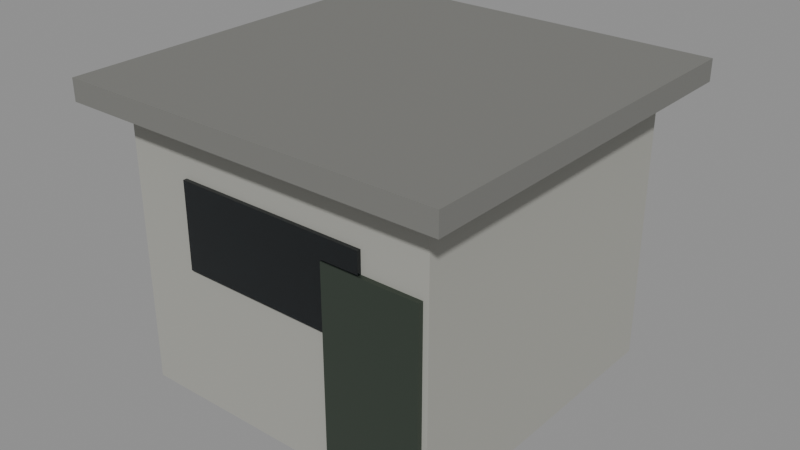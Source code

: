# Source: Guardhouse.blend  (saved by Blender 5.3.31; exported with 4.5.12 LTS)
import bpy
from mathutils import Matrix  # noqa: F401  (used for matrix-valued properties, if any)

bpy.ops.wm.read_factory_settings(use_empty=True)
scene = bpy.context.scene
scene.name = 'Scene'

# ---- collections
col_guardhouse = bpy.data.collections.new('Guardhouse'); scene.collection.children.link(col_guardhouse)

# ---- materials (node trees are filled in below, after node groups)
mat_concrete_0 = bpy.data.materials.new('Concrete_0')
mat_glass_1 = bpy.data.materials.new('Glass_1')
mat_concrete_2 = bpy.data.materials.new('Concrete_2')
mat_metal_3 = bpy.data.materials.new('Metal_3')

# ---- material node trees
mat_concrete_0.use_nodes = True; mat_concrete_0.node_tree.nodes.clear()
_N = mat_concrete_0.node_tree.nodes; _L = mat_concrete_0.node_tree.links
n0 = _N.new('ShaderNodeBsdfPrincipled'); n0.name = 'Principled BSDF'; n0.location = (-200, 100)
n0.inputs[0].default_value = (0.3763, 0.3763, 0.3419, 1.0)
n0.inputs[2].default_value = 0.9
n0.inputs[10].default_value = 0.005
n1 = _N.new('ShaderNodeOutputMaterial'); n1.name = 'Material Output'; n1.location = (200, 100)
_L.new(n0.outputs[0], n1.inputs[0])
n1.is_active_output = True
mat_glass_1.use_nodes = True; mat_glass_1.node_tree.nodes.clear()
_N = mat_glass_1.node_tree.nodes; _L = mat_glass_1.node_tree.links
n0 = _N.new('ShaderNodeBsdfPrincipled'); n0.name = 'Principled BSDF'; n0.location = (-200, 100)
n0.inputs[0].default_value = (0.01298, 0.02122, 0.02732, 1.0)
n0.inputs[2].default_value = 0.05
n0.inputs[10].default_value = 0.005
n0.inputs[18].default_value = 0.85
n1 = _N.new('ShaderNodeOutputMaterial'); n1.name = 'Material Output'; n1.location = (200, 100)
_L.new(n0.outputs[0], n1.inputs[0])
n1.is_active_output = True
mat_concrete_2.use_nodes = True; mat_concrete_2.node_tree.nodes.clear()
_N = mat_concrete_2.node_tree.nodes; _L = mat_concrete_2.node_tree.links
n0 = _N.new('ShaderNodeBsdfPrincipled'); n0.name = 'Principled BSDF'; n0.location = (-200, 100)
n0.inputs[0].default_value = (0.1878, 0.1878, 0.1746, 1.0)
n0.inputs[2].default_value = 0.9
n0.inputs[10].default_value = 0.005
n1 = _N.new('ShaderNodeOutputMaterial'); n1.name = 'Material Output'; n1.location = (200, 100)
_L.new(n0.outputs[0], n1.inputs[0])
n1.is_active_output = True
mat_metal_3.use_nodes = True; mat_metal_3.node_tree.nodes.clear()
_N = mat_metal_3.node_tree.nodes; _L = mat_metal_3.node_tree.links
n0 = _N.new('ShaderNodeBsdfPrincipled'); n0.name = 'Principled BSDF'; n0.location = (-200, 100)
n0.inputs[0].default_value = (0.06125, 0.08022, 0.06125, 1.0)
n0.inputs[1].default_value = 0.55
n0.inputs[2].default_value = 0.42
n0.inputs[10].default_value = 0.005
n1 = _N.new('ShaderNodeOutputMaterial'); n1.name = 'Material Output'; n1.location = (200, 100)
_L.new(n0.outputs[0], n1.inputs[0])
n1.is_active_output = True

# ---- meshes
me_walls_1 = bpy.data.meshes.new('Walls_1')
me_walls_1.from_pydata([(-1.5, -1.5, -1.3), (-1.5, -1.5, 1.3), (-1.5, 1.5, -1.3), (-1.5, 1.5, 1.3), (1.5, -1.5, -1.3), (1.5, -1.5, 1.3), (1.5, 1.5, -1.3), (1.5, 1.5, 1.3)], [], [(0, 1, 3, 2), (2, 3, 7, 6), (6, 7, 5, 4), (4, 5, 1, 0), (2, 6, 4, 0), (7, 3, 1, 5)])
me_walls_1.materials.append(mat_concrete_0)
me_walls_1.update()
me_windowb_2 = bpy.data.meshes.new('WindowB_2')
me_windowb_2.from_pydata([(-0.9, -0.025, -0.4), (-0.9, -0.025, 0.4), (-0.9, 0.025, -0.4), (-0.9, 0.025, 0.4), (0.9, -0.025, -0.4), (0.9, -0.025, 0.4), (0.9, 0.025, -0.4), (0.9, 0.025, 0.4)], [], [(0, 1, 3, 2), (2, 3, 7, 6), (6, 7, 5, 4), (4, 5, 1, 0), (2, 6, 4, 0), (7, 3, 1, 5)])
me_windowb_2.materials.append(mat_glass_1)
me_windowb_2.update()
me_windowf_3 = bpy.data.meshes.new('WindowF_3')
me_windowf_3.from_pydata([(-0.9, -0.025, -0.4), (-0.9, -0.025, 0.4), (-0.9, 0.025, -0.4), (-0.9, 0.025, 0.4), (0.9, -0.025, -0.4), (0.9, -0.025, 0.4), (0.9, 0.025, -0.4), (0.9, 0.025, 0.4)], [], [(0, 1, 3, 2), (2, 3, 7, 6), (6, 7, 5, 4), (4, 5, 1, 0), (2, 6, 4, 0), (7, 3, 1, 5)])
me_windowf_3.materials.append(mat_glass_1)
me_windowf_3.update()
me_roof_4 = bpy.data.meshes.new('Roof_4')
me_roof_4.from_pydata([(-1.8, -1.8, -0.1), (-1.8, -1.8, 0.1), (-1.8, 1.8, -0.1), (-1.8, 1.8, 0.1), (1.8, -1.8, -0.1), (1.8, -1.8, 0.1), (1.8, 1.8, -0.1), (1.8, 1.8, 0.1)], [], [(0, 1, 3, 2), (2, 3, 7, 6), (6, 7, 5, 4), (4, 5, 1, 0), (2, 6, 4, 0), (7, 3, 1, 5)])
me_roof_4.materials.append(mat_concrete_2)
me_roof_4.update()
me_door_5 = bpy.data.meshes.new('Door_5')
me_door_5.from_pydata([(-0.45, -0.025, -0.95), (-0.45, -0.025, 0.95), (-0.45, 0.025, -0.95), (-0.45, 0.025, 0.95), (0.45, -0.025, -0.95), (0.45, -0.025, 0.95), (0.45, 0.025, -0.95), (0.45, 0.025, 0.95)], [], [(0, 1, 3, 2), (2, 3, 7, 6), (6, 7, 5, 4), (4, 5, 1, 0), (2, 6, 4, 0), (7, 3, 1, 5)])
me_door_5.materials.append(mat_metal_3)
me_door_5.update()

# ---- objects
ob_walls = bpy.data.objects.new('Walls', me_walls_1)
ob_windowb = bpy.data.objects.new('WindowB', me_windowb_2)
ob_windowf = bpy.data.objects.new('WindowF', me_windowf_3)
ob_roof = bpy.data.objects.new('Roof', me_roof_4)
ob_door = bpy.data.objects.new('Door', me_door_5)

# ---- transforms, parenting, visibility, modifiers, constraints
ob_walls.location = (0.0, 0.0, 1.3)
ob_windowb.location = (0.0, -1.51, 1.7)
ob_windowf.location = (0.0, 1.51, 1.7)
ob_roof.location = (0.0, 0.0, 2.7)
ob_door.location = (1.0, -1.52, 0.95)

# ---- collection membership
col_guardhouse.objects.link(ob_walls)
col_guardhouse.objects.link(ob_windowb)
col_guardhouse.objects.link(ob_windowf)
col_guardhouse.objects.link(ob_roof)
col_guardhouse.objects.link(ob_door)

# ---- scene / render settings (as saved in the file)
scene.frame_start = 1; scene.frame_end = 250; scene.frame_set(1)
scene.render.engine = 'BLENDER_EEVEE_NEXT'
scene.render.bake_bias = 0.0
scene.render.bake_samples = 0
scene.render.compositor_device = 'GPU'
scene.eevee.use_volume_custom_range = False
scene.eevee.fast_gi_thickness_near = 0.1
scene.eevee.fast_gi_thickness_far = 0.0
scene.eevee.ray_tracing_options.screen_trace_thickness = 0.1
bpy.context.view_layer.update()

# ---- added for rendering (the .blend has no active camera and no usable light): camera, sun + grey world if the file has none
cam_auto = bpy.data.cameras.new('AutoCamera')
cam_auto.lens = 50.0
cam_auto.sensor_width = 36.0
cam_auto.clip_end = 1000.0
ob_auto_camera = bpy.data.objects.new('AutoCamera', cam_auto)
scene.collection.objects.link(ob_auto_camera)
ob_auto_camera.location = (5.37587, -6.45104, 5.70069)
ob_auto_camera.rotation_euler = (1.09748, -7.21219e-08, 0.694738)
scene.camera = ob_auto_camera
light_auto_sun = bpy.data.lights.new('AutoSun', 'SUN')
light_auto_sun.energy = 3.0
light_auto_sun.angle = 0.0523599
ob_auto_sun = bpy.data.objects.new('AutoSun', light_auto_sun)
scene.collection.objects.link(ob_auto_sun)
ob_auto_sun.rotation_euler = (0.872665, 0.174533, 0.523599)
if scene.world is None:
    world_auto = bpy.data.worlds.new('AutoWorld')
    world_auto.color = (0.3, 0.3, 0.3)
    scene.world = world_auto
bpy.context.view_layer.update()
